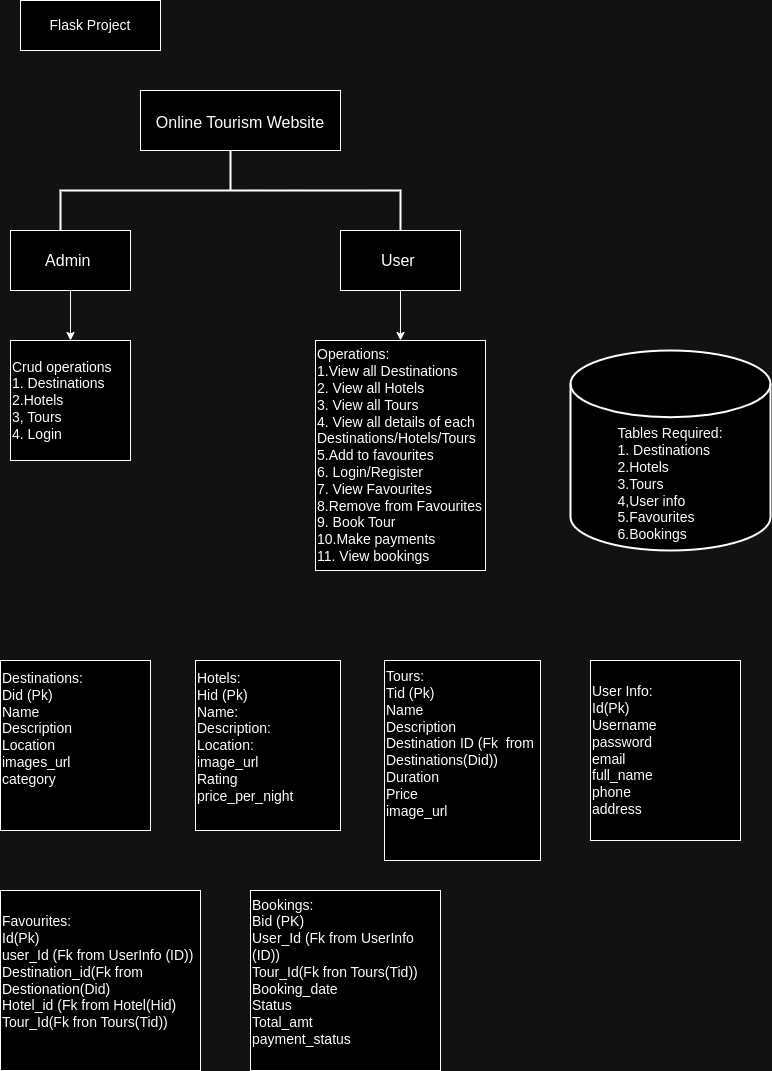

The diagram above was exported from draw.io. Its source (the exported page's mxGraphModel, read from the mxfile embedded in the PNG):
<mxGraphModel dx="1050" dy="505" grid="1" gridSize="10" guides="1" tooltips="1" connect="1" arrows="1" fold="1" page="1" pageScale="1" pageWidth="827" pageHeight="1169" math="0" shadow="0">
  <root>
    <mxCell id="0" />
    <mxCell id="1" parent="0" />
    <mxCell id="k0DicB-ZKcB-cuxORaHi-1" value="&lt;font style=&quot;font-size: 14px;&quot;&gt;Flask Project&lt;/font&gt;" style="rounded=0;whiteSpace=wrap;html=1;" vertex="1" parent="1">
      <mxGeometry x="50" y="20" width="140" height="50" as="geometry" />
    </mxCell>
    <mxCell id="k0DicB-ZKcB-cuxORaHi-2" value="&lt;font style=&quot;font-size: 16px;&quot;&gt;Online Tourism Website&lt;/font&gt;" style="rounded=0;whiteSpace=wrap;html=1;fontSize=20;" vertex="1" parent="1">
      <mxGeometry x="170" y="110" width="200" height="60" as="geometry" />
    </mxCell>
    <mxCell id="k0DicB-ZKcB-cuxORaHi-3" value="&lt;font style=&quot;font-size: 16px;&quot;&gt;Admin&amp;nbsp;&lt;/font&gt;" style="rounded=0;whiteSpace=wrap;html=1;" vertex="1" parent="1">
      <mxGeometry x="40" y="250" width="120" height="60" as="geometry" />
    </mxCell>
    <mxCell id="k0DicB-ZKcB-cuxORaHi-4" value="User&amp;nbsp;" style="rounded=0;whiteSpace=wrap;html=1;fontSize=16;" vertex="1" parent="1">
      <mxGeometry x="370" y="250" width="120" height="60" as="geometry" />
    </mxCell>
    <mxCell id="k0DicB-ZKcB-cuxORaHi-5" value="" style="strokeWidth=2;html=1;shape=mxgraph.flowchart.annotation_2;align=left;labelPosition=right;pointerEvents=1;rotation=90;" vertex="1" parent="1">
      <mxGeometry x="220" y="40" width="80" height="340" as="geometry" />
    </mxCell>
    <mxCell id="k0DicB-ZKcB-cuxORaHi-10" value="Crud operations&lt;div&gt;1. Destinations&lt;/div&gt;&lt;div&gt;2.Hotels&lt;/div&gt;&lt;div&gt;3, Tours&lt;/div&gt;&lt;div style=&quot;&quot;&gt;4. Login&lt;/div&gt;" style="rounded=0;whiteSpace=wrap;html=1;fontSize=14;align=left;" vertex="1" parent="1">
      <mxGeometry x="40" y="360" width="120" height="120" as="geometry" />
    </mxCell>
    <mxCell id="k0DicB-ZKcB-cuxORaHi-11" value="Operations:&lt;div&gt;1.View all Destinations&lt;/div&gt;&lt;div&gt;2. View all Hotels&lt;/div&gt;&lt;div&gt;3. View all Tours&lt;/div&gt;&lt;div&gt;4. View all details of each Destinations/Hotels/Tours&lt;/div&gt;&lt;div&gt;5.Add to favourites&lt;/div&gt;&lt;div&gt;6. Login/Register&lt;/div&gt;&lt;div&gt;7. View Favourites&lt;/div&gt;&lt;div&gt;8.Remove from Favourites&lt;/div&gt;&lt;div&gt;9. Book Tour&lt;/div&gt;&lt;div&gt;10.Make payments&lt;/div&gt;&lt;div&gt;11. View bookings&lt;/div&gt;" style="rounded=0;whiteSpace=wrap;html=1;fontSize=14;align=left;" vertex="1" parent="1">
      <mxGeometry x="345" y="360" width="170" height="230" as="geometry" />
    </mxCell>
    <mxCell id="k0DicB-ZKcB-cuxORaHi-13" value="" style="endArrow=classic;html=1;rounded=0;entryX=0.5;entryY=0;entryDx=0;entryDy=0;exitX=0.5;exitY=1;exitDx=0;exitDy=0;" edge="1" parent="1" source="k0DicB-ZKcB-cuxORaHi-3" target="k0DicB-ZKcB-cuxORaHi-10">
      <mxGeometry width="50" height="50" relative="1" as="geometry">
        <mxPoint x="390" y="410" as="sourcePoint" />
        <mxPoint x="440" y="360" as="targetPoint" />
        <Array as="points" />
      </mxGeometry>
    </mxCell>
    <mxCell id="k0DicB-ZKcB-cuxORaHi-15" value="" style="endArrow=classic;html=1;rounded=0;exitX=0.5;exitY=1;exitDx=0;exitDy=0;" edge="1" parent="1" source="k0DicB-ZKcB-cuxORaHi-4">
      <mxGeometry width="50" height="50" relative="1" as="geometry">
        <mxPoint x="390" y="410" as="sourcePoint" />
        <mxPoint x="430" y="360" as="targetPoint" />
      </mxGeometry>
    </mxCell>
    <mxCell id="k0DicB-ZKcB-cuxORaHi-18" value="&lt;div&gt;&lt;span style=&quot;font-size: 14px; text-align: left;&quot;&gt;&lt;br&gt;&lt;/span&gt;&lt;/div&gt;&lt;span style=&quot;font-size: 14px; text-align: left;&quot;&gt;&lt;div&gt;&lt;span style=&quot;font-size: 14px; text-align: left;&quot;&gt;&lt;br&gt;&lt;/span&gt;&lt;/div&gt;&lt;div&gt;&lt;span style=&quot;font-size: 14px; text-align: left;&quot;&gt;&lt;br&gt;&lt;/span&gt;&lt;/div&gt;&lt;div&gt;&lt;span style=&quot;font-size: 14px; text-align: left;&quot;&gt;&lt;br&gt;&lt;/span&gt;&lt;/div&gt;Tables Required:&lt;/span&gt;&lt;div style=&quot;font-size: 14px; text-align: left;&quot;&gt;&lt;span style=&quot;background-color: initial;&quot;&gt;1. Destinations&lt;/span&gt;&lt;br&gt;&lt;/div&gt;&lt;div style=&quot;font-size: 14px; text-align: left;&quot;&gt;2.Hotels&lt;/div&gt;&lt;div style=&quot;font-size: 14px; text-align: left;&quot;&gt;3.Tours&lt;/div&gt;&lt;div style=&quot;font-size: 14px; text-align: left;&quot;&gt;4,User info&lt;/div&gt;&lt;div style=&quot;font-size: 14px; text-align: left;&quot;&gt;5.Favourites&lt;/div&gt;&lt;div style=&quot;font-size: 14px; text-align: left;&quot;&gt;6.Bookings&lt;/div&gt;" style="strokeWidth=2;html=1;shape=mxgraph.flowchart.database;whiteSpace=wrap;" vertex="1" parent="1">
      <mxGeometry x="600" y="370" width="200" height="200" as="geometry" />
    </mxCell>
    <mxCell id="k0DicB-ZKcB-cuxORaHi-20" value="Destinations:&lt;div&gt;Did (Pk)&lt;/div&gt;&lt;div&gt;Name&amp;nbsp;&lt;/div&gt;&lt;div&gt;Description&lt;/div&gt;&lt;div&gt;Location&lt;/div&gt;&lt;div&gt;images_url&lt;/div&gt;&lt;div&gt;category&lt;br&gt;&lt;/div&gt;&lt;div&gt;&lt;br&gt;&lt;/div&gt;&lt;div&gt;&lt;br&gt;&lt;/div&gt;" style="rounded=0;whiteSpace=wrap;html=1;align=left;fontSize=14;" vertex="1" parent="1">
      <mxGeometry x="30" y="680" width="150" height="170" as="geometry" />
    </mxCell>
    <mxCell id="k0DicB-ZKcB-cuxORaHi-21" value="Hotels:&lt;div&gt;Hid (Pk)&lt;/div&gt;&lt;div&gt;Name:&lt;/div&gt;&lt;div&gt;Description:&lt;/div&gt;&lt;div&gt;Location:&lt;/div&gt;&lt;div&gt;image_url&lt;/div&gt;&lt;div&gt;Rating&lt;/div&gt;&lt;div&gt;price_per_night&lt;/div&gt;&lt;div&gt;&lt;br&gt;&lt;/div&gt;" style="rounded=0;whiteSpace=wrap;html=1;fontSize=14;align=left;" vertex="1" parent="1">
      <mxGeometry x="225" y="680" width="145" height="170" as="geometry" />
    </mxCell>
    <mxCell id="k0DicB-ZKcB-cuxORaHi-22" value="Tours:&lt;div&gt;Tid (Pk)&lt;/div&gt;&lt;div&gt;Name&lt;/div&gt;&lt;div&gt;Description&lt;/div&gt;&lt;div&gt;Destination ID (Fk&amp;nbsp; from Destinations(Did))&lt;/div&gt;&lt;div&gt;Duration&lt;/div&gt;&lt;div&gt;Price&lt;/div&gt;&lt;div&gt;image_url&lt;/div&gt;&lt;div&gt;&lt;br&gt;&lt;/div&gt;&lt;div&gt;&lt;br&gt;&lt;/div&gt;" style="rounded=0;whiteSpace=wrap;html=1;fontSize=14;align=left;" vertex="1" parent="1">
      <mxGeometry x="414" y="680" width="156" height="200" as="geometry" />
    </mxCell>
    <mxCell id="k0DicB-ZKcB-cuxORaHi-23" value="User Info:&lt;div&gt;Id(Pk)&lt;/div&gt;&lt;div&gt;Username&lt;/div&gt;&lt;div&gt;password&lt;/div&gt;&lt;div&gt;email&lt;/div&gt;&lt;div&gt;full_name&lt;/div&gt;&lt;div&gt;phone&lt;/div&gt;&lt;div&gt;address&lt;/div&gt;" style="rounded=0;whiteSpace=wrap;html=1;fontSize=14;align=left;" vertex="1" parent="1">
      <mxGeometry x="620" y="680" width="150" height="180" as="geometry" />
    </mxCell>
    <mxCell id="k0DicB-ZKcB-cuxORaHi-24" value="Favourites:&lt;div&gt;Id(Pk)&lt;/div&gt;&lt;div&gt;user_Id (Fk from UserInfo (ID))&lt;/div&gt;&lt;div&gt;Destination_id(Fk from Destionation(Did)&lt;/div&gt;&lt;div&gt;Hotel_id (Fk from Hotel(Hid)&lt;/div&gt;&lt;div&gt;Tour_Id(Fk fron Tours(Tid))&lt;/div&gt;&lt;div&gt;&lt;br&gt;&lt;/div&gt;" style="rounded=0;whiteSpace=wrap;html=1;fontSize=14;align=left;" vertex="1" parent="1">
      <mxGeometry x="30" y="910" width="200" height="180" as="geometry" />
    </mxCell>
    <mxCell id="k0DicB-ZKcB-cuxORaHi-25" value="Bookings:&lt;div&gt;Bid (PK)&lt;/div&gt;&lt;div&gt;&lt;span style=&quot;background-color: initial;&quot;&gt;User_Id (Fk from UserInfo (ID))&lt;/span&gt;&lt;br&gt;&lt;/div&gt;&lt;div&gt;Tour_Id(Fk fron Tours(Tid))&lt;span style=&quot;background-color: initial;&quot;&gt;&lt;br&gt;&lt;/span&gt;&lt;/div&gt;&lt;div&gt;Booking_date&lt;/div&gt;&lt;div&gt;Status&lt;/div&gt;&lt;div&gt;Total_amt&lt;/div&gt;&lt;div&gt;payment_status&lt;/div&gt;&lt;div&gt;&lt;br&gt;&lt;/div&gt;" style="rounded=0;whiteSpace=wrap;html=1;fontSize=14;align=left;" vertex="1" parent="1">
      <mxGeometry x="280" y="910" width="190" height="180" as="geometry" />
    </mxCell>
  </root>
</mxGraphModel>